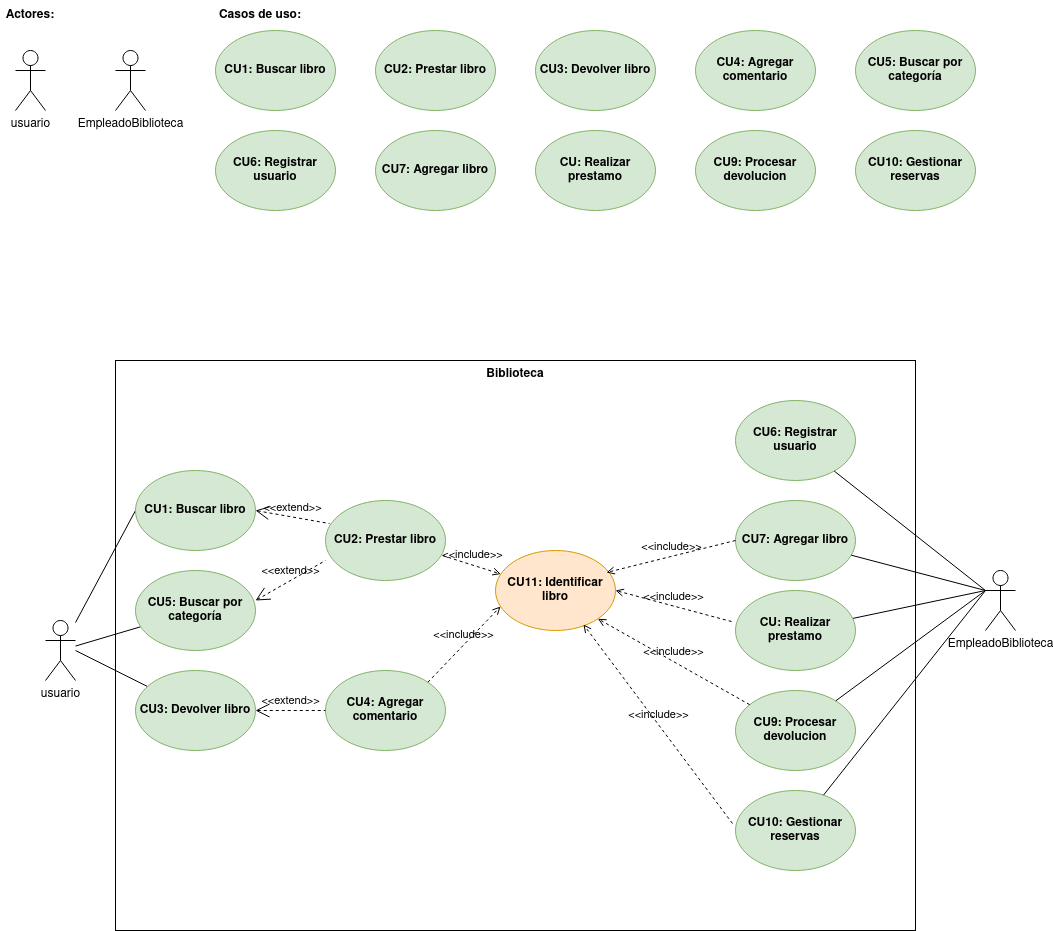

The diagram above was exported from draw.io. Its source (the exported page's mxGraphModel, read from the mxfile embedded in the PNG):
<mxGraphModel dx="1434" dy="1964" grid="1" gridSize="10" guides="1" tooltips="1" connect="1" arrows="1" fold="1" page="1" pageScale="1" pageWidth="827" pageHeight="1169" math="0" shadow="0">
  <root>
    <mxCell id="0" />
    <mxCell id="1" parent="0" />
    <mxCell id="OhHfn6YP711AEHp9UgLj-27" value="Biblioteca" style="shape=rect;html=1;verticalAlign=top;fontStyle=1;whiteSpace=wrap;align=center;" vertex="1" parent="1">
      <mxGeometry x="120" y="30" width="800" height="570" as="geometry" />
    </mxCell>
    <mxCell id="hojIuud2KE571jNsvUn3-1" value="usuario" style="shape=umlActor;verticalLabelPosition=bottom;verticalAlign=top;html=1;outlineConnect=0;" parent="1" vertex="1">
      <mxGeometry x="20" y="-280" width="30" height="60" as="geometry" />
    </mxCell>
    <mxCell id="hojIuud2KE571jNsvUn3-2" value="EmpleadoBiblioteca" style="shape=umlActor;verticalLabelPosition=bottom;verticalAlign=top;html=1;outlineConnect=0;" parent="1" vertex="1">
      <mxGeometry x="120" y="-280" width="30" height="60" as="geometry" />
    </mxCell>
    <mxCell id="hojIuud2KE571jNsvUn3-3" value="CU1: Buscar libro" style="ellipse;whiteSpace=wrap;html=1;fontStyle=1;fillColor=#d5e8d4;strokeColor=#82b366;" parent="1" vertex="1">
      <mxGeometry x="220" y="-300" width="120" height="80" as="geometry" />
    </mxCell>
    <mxCell id="hojIuud2KE571jNsvUn3-4" value="CU2: Prestar libro" style="ellipse;whiteSpace=wrap;html=1;fontStyle=1;fillColor=#d5e8d4;strokeColor=#82b366;" parent="1" vertex="1">
      <mxGeometry x="380" y="-300" width="120" height="80" as="geometry" />
    </mxCell>
    <mxCell id="hojIuud2KE571jNsvUn3-5" value="CU3: Devolver libro" style="ellipse;whiteSpace=wrap;html=1;fontStyle=1;fillColor=#d5e8d4;strokeColor=#82b366;" parent="1" vertex="1">
      <mxGeometry x="540" y="-300" width="120" height="80" as="geometry" />
    </mxCell>
    <mxCell id="hojIuud2KE571jNsvUn3-6" value="CU4: Agregar comentario" style="ellipse;whiteSpace=wrap;html=1;fontStyle=1;fillColor=#d5e8d4;strokeColor=#82b366;" parent="1" vertex="1">
      <mxGeometry x="700" y="-300" width="120" height="80" as="geometry" />
    </mxCell>
    <mxCell id="hojIuud2KE571jNsvUn3-7" value="CU5: Buscar por categoría" style="ellipse;whiteSpace=wrap;html=1;fontStyle=1;fillColor=#d5e8d4;strokeColor=#82b366;" parent="1" vertex="1">
      <mxGeometry x="860" y="-300" width="120" height="80" as="geometry" />
    </mxCell>
    <mxCell id="hojIuud2KE571jNsvUn3-8" value="CU6: Registrar usuario" style="ellipse;whiteSpace=wrap;html=1;fontStyle=1;fillColor=#d5e8d4;strokeColor=#82b366;" parent="1" vertex="1">
      <mxGeometry x="220" y="-200" width="120" height="80" as="geometry" />
    </mxCell>
    <mxCell id="hojIuud2KE571jNsvUn3-9" value="Actores:" style="text;html=1;strokeColor=none;fillColor=none;align=center;verticalAlign=middle;whiteSpace=wrap;rounded=0;fontStyle=1" parent="1" vertex="1">
      <mxGeometry x="5" y="-330" width="60" height="30" as="geometry" />
    </mxCell>
    <mxCell id="hojIuud2KE571jNsvUn3-10" value="CU7: Agregar libro" style="ellipse;whiteSpace=wrap;html=1;fontStyle=1;fillColor=#d5e8d4;strokeColor=#82b366;" parent="1" vertex="1">
      <mxGeometry x="380" y="-200" width="120" height="80" as="geometry" />
    </mxCell>
    <mxCell id="hojIuud2KE571jNsvUn3-11" value="CU: Realizar prestamo" style="ellipse;whiteSpace=wrap;html=1;fontStyle=1;fillColor=#d5e8d4;strokeColor=#82b366;" parent="1" vertex="1">
      <mxGeometry x="540" y="-200" width="120" height="80" as="geometry" />
    </mxCell>
    <mxCell id="hojIuud2KE571jNsvUn3-12" value="CU9: Procesar devolucion" style="ellipse;whiteSpace=wrap;html=1;fontStyle=1;fillColor=#d5e8d4;strokeColor=#82b366;" parent="1" vertex="1">
      <mxGeometry x="700" y="-200" width="120" height="80" as="geometry" />
    </mxCell>
    <mxCell id="hojIuud2KE571jNsvUn3-13" value="CU10: Gestionar reservas" style="ellipse;whiteSpace=wrap;html=1;fontStyle=1;fillColor=#d5e8d4;strokeColor=#82b366;" parent="1" vertex="1">
      <mxGeometry x="860" y="-200" width="120" height="80" as="geometry" />
    </mxCell>
    <mxCell id="hojIuud2KE571jNsvUn3-14" value="Casos de uso:" style="text;html=1;strokeColor=none;fillColor=none;align=center;verticalAlign=middle;whiteSpace=wrap;rounded=0;fontStyle=1" parent="1" vertex="1">
      <mxGeometry x="220" y="-330" width="90" height="30" as="geometry" />
    </mxCell>
    <mxCell id="hojIuud2KE571jNsvUn3-15" value="&lt;b&gt;CU11: Identificar libro&lt;br&gt;&lt;/b&gt;" style="ellipse;whiteSpace=wrap;html=1;fillColor=#ffe6cc;strokeColor=#d79b00;" parent="1" vertex="1">
      <mxGeometry x="500" y="220" width="120" height="80" as="geometry" />
    </mxCell>
    <mxCell id="hojIuud2KE571jNsvUn3-30" style="rounded=0;orthogonalLoop=1;jettySize=auto;html=1;endArrow=none;endFill=0;" parent="1" source="hojIuud2KE571jNsvUn3-16" target="hojIuud2KE571jNsvUn3-21" edge="1">
      <mxGeometry relative="1" as="geometry" />
    </mxCell>
    <mxCell id="hojIuud2KE571jNsvUn3-31" style="rounded=0;orthogonalLoop=1;jettySize=auto;html=1;entryX=0;entryY=0.5;entryDx=0;entryDy=0;endArrow=none;endFill=0;" parent="1" source="hojIuud2KE571jNsvUn3-16" target="hojIuud2KE571jNsvUn3-17" edge="1">
      <mxGeometry relative="1" as="geometry" />
    </mxCell>
    <mxCell id="hojIuud2KE571jNsvUn3-16" value="usuario" style="shape=umlActor;verticalLabelPosition=bottom;verticalAlign=top;html=1;outlineConnect=0;" parent="1" vertex="1">
      <mxGeometry x="50" y="290" width="30" height="60" as="geometry" />
    </mxCell>
    <mxCell id="hojIuud2KE571jNsvUn3-17" value="CU1: Buscar libro" style="ellipse;whiteSpace=wrap;html=1;fontStyle=1;fillColor=#d5e8d4;strokeColor=#82b366;" parent="1" vertex="1">
      <mxGeometry x="140" y="140" width="120" height="80" as="geometry" />
    </mxCell>
    <mxCell id="hojIuud2KE571jNsvUn3-18" value="CU2: Prestar libro" style="ellipse;whiteSpace=wrap;html=1;fontStyle=1;fillColor=#d5e8d4;strokeColor=#82b366;" parent="1" vertex="1">
      <mxGeometry x="330" y="170" width="120" height="80" as="geometry" />
    </mxCell>
    <mxCell id="hojIuud2KE571jNsvUn3-32" style="rounded=0;orthogonalLoop=1;jettySize=auto;html=1;endArrow=none;endFill=0;" parent="1" source="hojIuud2KE571jNsvUn3-19" edge="1">
      <mxGeometry relative="1" as="geometry">
        <mxPoint x="80" y="320" as="targetPoint" />
      </mxGeometry>
    </mxCell>
    <mxCell id="hojIuud2KE571jNsvUn3-19" value="CU3: Devolver libro" style="ellipse;whiteSpace=wrap;html=1;fontStyle=1;fillColor=#d5e8d4;strokeColor=#82b366;" parent="1" vertex="1">
      <mxGeometry x="140" y="340" width="120" height="80" as="geometry" />
    </mxCell>
    <mxCell id="hojIuud2KE571jNsvUn3-20" value="CU4: Agregar comentario" style="ellipse;whiteSpace=wrap;html=1;fontStyle=1;fillColor=#d5e8d4;strokeColor=#82b366;" parent="1" vertex="1">
      <mxGeometry x="330" y="340" width="120" height="80" as="geometry" />
    </mxCell>
    <mxCell id="hojIuud2KE571jNsvUn3-21" value="CU5: Buscar por categoría" style="ellipse;whiteSpace=wrap;html=1;fontStyle=1;fillColor=#d5e8d4;strokeColor=#82b366;" parent="1" vertex="1">
      <mxGeometry x="140" y="240" width="120" height="80" as="geometry" />
    </mxCell>
    <mxCell id="hojIuud2KE571jNsvUn3-35" value="EmpleadoBiblioteca" style="shape=umlActor;verticalLabelPosition=bottom;verticalAlign=top;html=1;outlineConnect=0;" parent="1" vertex="1">
      <mxGeometry x="990" y="240" width="30" height="60" as="geometry" />
    </mxCell>
    <mxCell id="hojIuud2KE571jNsvUn3-36" value="CU6: Registrar usuario" style="ellipse;whiteSpace=wrap;html=1;fontStyle=1;fillColor=#d5e8d4;strokeColor=#82b366;" parent="1" vertex="1">
      <mxGeometry x="740" y="70" width="120" height="80" as="geometry" />
    </mxCell>
    <mxCell id="hojIuud2KE571jNsvUn3-37" value="CU7: Agregar libro" style="ellipse;whiteSpace=wrap;html=1;fontStyle=1;fillColor=#d5e8d4;strokeColor=#82b366;" parent="1" vertex="1">
      <mxGeometry x="740" y="170" width="120" height="80" as="geometry" />
    </mxCell>
    <mxCell id="OhHfn6YP711AEHp9UgLj-18" style="rounded=0;orthogonalLoop=1;jettySize=auto;html=1;endArrow=none;endFill=0;" edge="1" parent="1" source="hojIuud2KE571jNsvUn3-38">
      <mxGeometry relative="1" as="geometry">
        <mxPoint x="990" y="260" as="targetPoint" />
      </mxGeometry>
    </mxCell>
    <mxCell id="hojIuud2KE571jNsvUn3-38" value="CU: Realizar prestamo" style="ellipse;whiteSpace=wrap;html=1;fontStyle=1;fillColor=#d5e8d4;strokeColor=#82b366;" parent="1" vertex="1">
      <mxGeometry x="740" y="260" width="120" height="80" as="geometry" />
    </mxCell>
    <mxCell id="hojIuud2KE571jNsvUn3-39" value="CU9: Procesar devolucion" style="ellipse;whiteSpace=wrap;html=1;fontStyle=1;fillColor=#d5e8d4;strokeColor=#82b366;" parent="1" vertex="1">
      <mxGeometry x="740" y="360" width="120" height="80" as="geometry" />
    </mxCell>
    <mxCell id="hojIuud2KE571jNsvUn3-40" value="CU10: Gestionar reservas" style="ellipse;whiteSpace=wrap;html=1;fontStyle=1;fillColor=#d5e8d4;strokeColor=#82b366;" parent="1" vertex="1">
      <mxGeometry x="740" y="460" width="120" height="80" as="geometry" />
    </mxCell>
    <mxCell id="OhHfn6YP711AEHp9UgLj-8" value="&amp;lt;&amp;lt;extend&amp;gt;&amp;gt;" style="edgeStyle=none;html=1;startArrow=open;endArrow=none;startSize=12;verticalAlign=bottom;dashed=1;labelBackgroundColor=none;rounded=0;exitX=1;exitY=0.5;exitDx=0;exitDy=0;entryX=0.033;entryY=0.288;entryDx=0;entryDy=0;entryPerimeter=0;" edge="1" parent="1" source="hojIuud2KE571jNsvUn3-17" target="hojIuud2KE571jNsvUn3-18">
      <mxGeometry width="160" relative="1" as="geometry">
        <mxPoint x="240" y="110" as="sourcePoint" />
        <mxPoint x="400" y="110" as="targetPoint" />
      </mxGeometry>
    </mxCell>
    <mxCell id="OhHfn6YP711AEHp9UgLj-9" value="&amp;lt;&amp;lt;extend&amp;gt;&amp;gt;" style="edgeStyle=none;html=1;startArrow=open;endArrow=none;startSize=12;verticalAlign=bottom;dashed=1;labelBackgroundColor=none;rounded=0;entryX=0;entryY=0.75;entryDx=0;entryDy=0;entryPerimeter=0;exitX=1;exitY=0.375;exitDx=0;exitDy=0;exitPerimeter=0;" edge="1" parent="1" source="hojIuud2KE571jNsvUn3-21" target="hojIuud2KE571jNsvUn3-18">
      <mxGeometry width="160" relative="1" as="geometry">
        <mxPoint x="380" y="270" as="sourcePoint" />
        <mxPoint x="430" y="280" as="targetPoint" />
      </mxGeometry>
    </mxCell>
    <mxCell id="OhHfn6YP711AEHp9UgLj-11" value="&amp;lt;&amp;lt;extend&amp;gt;&amp;gt;" style="edgeStyle=none;html=1;startArrow=open;endArrow=none;startSize=12;verticalAlign=bottom;dashed=1;labelBackgroundColor=none;rounded=0;entryX=0;entryY=0.5;entryDx=0;entryDy=0;" edge="1" parent="1" source="hojIuud2KE571jNsvUn3-19" target="hojIuud2KE571jNsvUn3-20">
      <mxGeometry width="160" relative="1" as="geometry">
        <mxPoint x="280" y="420" as="sourcePoint" />
        <mxPoint x="440" y="420" as="targetPoint" />
      </mxGeometry>
    </mxCell>
    <mxCell id="OhHfn6YP711AEHp9UgLj-12" value="&amp;lt;&amp;lt;include&amp;gt;&amp;gt;" style="edgeStyle=none;html=1;endArrow=open;verticalAlign=bottom;dashed=1;labelBackgroundColor=none;rounded=0;exitX=0.975;exitY=0.688;exitDx=0;exitDy=0;exitPerimeter=0;" edge="1" parent="1" source="hojIuud2KE571jNsvUn3-18" target="hojIuud2KE571jNsvUn3-15">
      <mxGeometry width="160" relative="1" as="geometry">
        <mxPoint x="450" y="210" as="sourcePoint" />
        <mxPoint x="610" y="210" as="targetPoint" />
      </mxGeometry>
    </mxCell>
    <mxCell id="OhHfn6YP711AEHp9UgLj-13" value="&amp;lt;&amp;lt;include&amp;gt;&amp;gt;" style="edgeStyle=none;html=1;endArrow=open;verticalAlign=bottom;dashed=1;labelBackgroundColor=none;rounded=0;exitX=1;exitY=0;exitDx=0;exitDy=0;entryX=0.042;entryY=0.7;entryDx=0;entryDy=0;entryPerimeter=0;" edge="1" parent="1" source="hojIuud2KE571jNsvUn3-20" target="hojIuud2KE571jNsvUn3-15">
      <mxGeometry width="160" relative="1" as="geometry">
        <mxPoint x="430" y="340" as="sourcePoint" />
        <mxPoint x="590" y="340" as="targetPoint" />
      </mxGeometry>
    </mxCell>
    <mxCell id="OhHfn6YP711AEHp9UgLj-16" style="rounded=0;orthogonalLoop=1;jettySize=auto;html=1;entryX=0;entryY=0.3333333333333333;entryDx=0;entryDy=0;entryPerimeter=0;endArrow=none;endFill=0;" edge="1" parent="1" source="hojIuud2KE571jNsvUn3-36" target="hojIuud2KE571jNsvUn3-35">
      <mxGeometry relative="1" as="geometry" />
    </mxCell>
    <mxCell id="OhHfn6YP711AEHp9UgLj-17" style="rounded=0;orthogonalLoop=1;jettySize=auto;html=1;entryX=0;entryY=0.3333333333333333;entryDx=0;entryDy=0;entryPerimeter=0;endArrow=none;endFill=0;" edge="1" parent="1" source="hojIuud2KE571jNsvUn3-37" target="hojIuud2KE571jNsvUn3-35">
      <mxGeometry relative="1" as="geometry" />
    </mxCell>
    <mxCell id="OhHfn6YP711AEHp9UgLj-19" style="rounded=0;orthogonalLoop=1;jettySize=auto;html=1;entryX=0;entryY=0.3333333333333333;entryDx=0;entryDy=0;entryPerimeter=0;endArrow=none;endFill=0;" edge="1" parent="1" source="hojIuud2KE571jNsvUn3-39" target="hojIuud2KE571jNsvUn3-35">
      <mxGeometry relative="1" as="geometry" />
    </mxCell>
    <mxCell id="OhHfn6YP711AEHp9UgLj-20" style="rounded=0;orthogonalLoop=1;jettySize=auto;html=1;entryX=0;entryY=0.3333333333333333;entryDx=0;entryDy=0;entryPerimeter=0;endArrow=none;endFill=0;" edge="1" parent="1" source="hojIuud2KE571jNsvUn3-40" target="hojIuud2KE571jNsvUn3-35">
      <mxGeometry relative="1" as="geometry" />
    </mxCell>
    <mxCell id="OhHfn6YP711AEHp9UgLj-23" value="&amp;lt;&amp;lt;include&amp;gt;&amp;gt;" style="edgeStyle=none;html=1;endArrow=open;verticalAlign=bottom;dashed=1;labelBackgroundColor=none;rounded=0;exitX=0;exitY=0.5;exitDx=0;exitDy=0;entryX=0.925;entryY=0.275;entryDx=0;entryDy=0;entryPerimeter=0;" edge="1" parent="1" source="hojIuud2KE571jNsvUn3-37" target="hojIuud2KE571jNsvUn3-15">
      <mxGeometry width="160" relative="1" as="geometry">
        <mxPoint x="550" y="200" as="sourcePoint" />
        <mxPoint x="640" y="190" as="targetPoint" />
      </mxGeometry>
    </mxCell>
    <mxCell id="OhHfn6YP711AEHp9UgLj-24" value="&amp;lt;&amp;lt;include&amp;gt;&amp;gt;" style="edgeStyle=none;html=1;endArrow=open;verticalAlign=bottom;dashed=1;labelBackgroundColor=none;rounded=0;exitX=-0.033;exitY=0.388;exitDx=0;exitDy=0;exitPerimeter=0;entryX=1;entryY=0.5;entryDx=0;entryDy=0;" edge="1" parent="1" source="hojIuud2KE571jNsvUn3-38" target="hojIuud2KE571jNsvUn3-15">
      <mxGeometry width="160" relative="1" as="geometry">
        <mxPoint x="630" y="270" as="sourcePoint" />
        <mxPoint x="650" y="290" as="targetPoint" />
      </mxGeometry>
    </mxCell>
    <mxCell id="OhHfn6YP711AEHp9UgLj-25" value="&amp;lt;&amp;lt;include&amp;gt;&amp;gt;" style="edgeStyle=none;html=1;endArrow=open;verticalAlign=bottom;dashed=1;labelBackgroundColor=none;rounded=0;entryX=1;entryY=1;entryDx=0;entryDy=0;" edge="1" parent="1" source="hojIuud2KE571jNsvUn3-39" target="hojIuud2KE571jNsvUn3-15">
      <mxGeometry width="160" relative="1" as="geometry">
        <mxPoint x="580" y="340" as="sourcePoint" />
        <mxPoint x="740" y="340" as="targetPoint" />
      </mxGeometry>
    </mxCell>
    <mxCell id="OhHfn6YP711AEHp9UgLj-26" value="&amp;lt;&amp;lt;include&amp;gt;&amp;gt;" style="edgeStyle=none;html=1;endArrow=open;verticalAlign=bottom;dashed=1;labelBackgroundColor=none;rounded=0;entryX=0.733;entryY=0.925;entryDx=0;entryDy=0;entryPerimeter=0;exitX=-0.025;exitY=0.413;exitDx=0;exitDy=0;exitPerimeter=0;" edge="1" parent="1" source="hojIuud2KE571jNsvUn3-40" target="hojIuud2KE571jNsvUn3-15">
      <mxGeometry width="160" relative="1" as="geometry">
        <mxPoint x="660" y="470" as="sourcePoint" />
        <mxPoint x="820" y="470" as="targetPoint" />
      </mxGeometry>
    </mxCell>
  </root>
</mxGraphModel>